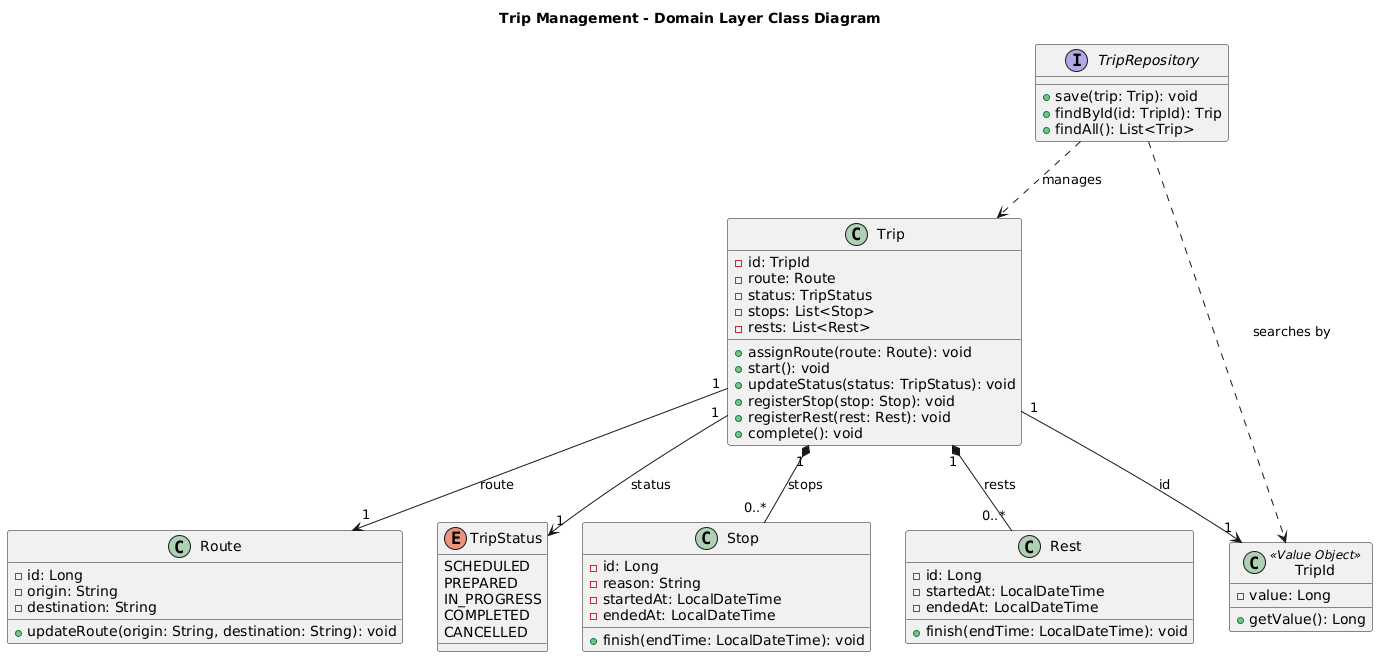

The diagram above was rendered by PlantUML. Its source (embedded in the PNG):
@startuml
title Trip Management - Domain Layer Class Diagram

class Trip {
    - id: TripId
    - route: Route
    - status: TripStatus
    - stops: List<Stop>
    - rests: List<Rest>

    + assignRoute(route: Route): void
    + start(): void
    + updateStatus(status: TripStatus): void
    + registerStop(stop: Stop): void
    + registerRest(rest: Rest): void
    + complete(): void
}

class Route {
    - id: Long
    - origin: String
    - destination: String

    + updateRoute(origin: String, destination: String): void
}

class Stop {
    - id: Long
    - reason: String
    - startedAt: LocalDateTime
    - endedAt: LocalDateTime

    + finish(endTime: LocalDateTime): void
}

class Rest {
    - id: Long
    - startedAt: LocalDateTime
    - endedAt: LocalDateTime

    + finish(endTime: LocalDateTime): void
}

class TripId <<Value Object>> {
    - value: Long

    + getValue(): Long
}

enum TripStatus {
    SCHEDULED
    PREPARED
    IN_PROGRESS
    COMPLETED
    CANCELLED
}

interface TripRepository {
    + save(trip: Trip): void
    + findById(id: TripId): Trip
    + findAll(): List<Trip>
}

Trip "1" --> "1" Route : route
Trip "1" *-- "0..*" Stop : stops
Trip "1" *-- "0..*" Rest : rests
Trip "1" --> "1" TripId : id
Trip "1" --> "1" TripStatus : status

TripRepository ..> Trip : manages
TripRepository ..> TripId : searches by
@enduml